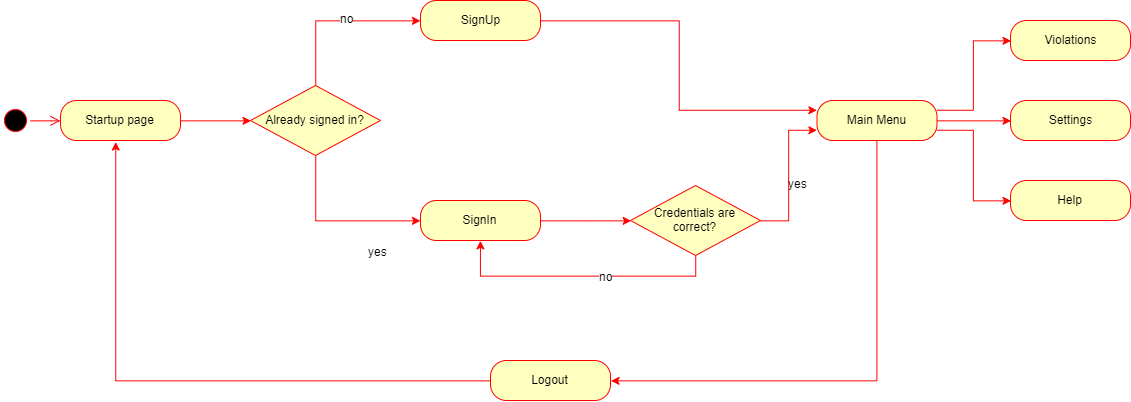

The diagram above was exported from draw.io. Its source (the exported page's mxGraphModel, read from the mxfile embedded in the PNG):
<mxGraphModel dx="2483" dy="822" grid="1" gridSize="10" guides="1" tooltips="1" connect="1" arrows="1" fold="1" page="1" pageScale="1" pageWidth="827" pageHeight="1169" math="0" shadow="0">
  <root>
    <mxCell id="w-Uw5_-N3V0gPnB6CrQt-0" />
    <mxCell id="w-Uw5_-N3V0gPnB6CrQt-1" parent="w-Uw5_-N3V0gPnB6CrQt-0" />
    <mxCell id="tN_ORqjMsGekVrah1gAI-0" style="edgeStyle=orthogonalEdgeStyle;rounded=0;orthogonalLoop=1;jettySize=auto;html=1;exitX=1;exitY=0.5;exitDx=0;exitDy=0;entryX=0;entryY=0.5;entryDx=0;entryDy=0;strokeColor=#FF0000;" edge="1" parent="w-Uw5_-N3V0gPnB6CrQt-1" source="tN_ORqjMsGekVrah1gAI-1" target="tN_ORqjMsGekVrah1gAI-6">
      <mxGeometry relative="1" as="geometry" />
    </mxCell>
    <mxCell id="tN_ORqjMsGekVrah1gAI-1" value="Startup page" style="rounded=1;whiteSpace=wrap;html=1;arcSize=40;fontColor=#000000;fillColor=#ffffc0;strokeColor=#ff0000;" vertex="1" parent="w-Uw5_-N3V0gPnB6CrQt-1">
      <mxGeometry x="-90" y="260" width="120" height="40" as="geometry" />
    </mxCell>
    <mxCell id="tN_ORqjMsGekVrah1gAI-2" style="edgeStyle=orthogonalEdgeStyle;rounded=0;orthogonalLoop=1;jettySize=auto;html=1;exitX=0.5;exitY=0;exitDx=0;exitDy=0;entryX=0;entryY=0.5;entryDx=0;entryDy=0;strokeColor=#FF0000;" edge="1" parent="w-Uw5_-N3V0gPnB6CrQt-1" source="tN_ORqjMsGekVrah1gAI-6" target="tN_ORqjMsGekVrah1gAI-8">
      <mxGeometry relative="1" as="geometry" />
    </mxCell>
    <mxCell id="tN_ORqjMsGekVrah1gAI-3" value="no" style="text;html=1;resizable=0;points=[];align=center;verticalAlign=middle;labelBackgroundColor=#ffffff;" vertex="1" connectable="0" parent="tN_ORqjMsGekVrah1gAI-2">
      <mxGeometry x="0.125" y="3" relative="1" as="geometry">
        <mxPoint as="offset" />
      </mxGeometry>
    </mxCell>
    <mxCell id="tN_ORqjMsGekVrah1gAI-4" style="edgeStyle=orthogonalEdgeStyle;rounded=0;orthogonalLoop=1;jettySize=auto;html=1;exitX=0.5;exitY=1;exitDx=0;exitDy=0;entryX=0;entryY=0.5;entryDx=0;entryDy=0;strokeColor=#FF0000;" edge="1" parent="w-Uw5_-N3V0gPnB6CrQt-1" source="tN_ORqjMsGekVrah1gAI-6" target="tN_ORqjMsGekVrah1gAI-10">
      <mxGeometry relative="1" as="geometry" />
    </mxCell>
    <mxCell id="tN_ORqjMsGekVrah1gAI-5" value="yes" style="text;html=1;resizable=0;points=[];align=center;verticalAlign=middle;labelBackgroundColor=#ffffff;" vertex="1" connectable="0" parent="tN_ORqjMsGekVrah1gAI-4">
      <mxGeometry x="-0.2353" y="31" relative="1" as="geometry">
        <mxPoint x="31" y="31" as="offset" />
      </mxGeometry>
    </mxCell>
    <mxCell id="tN_ORqjMsGekVrah1gAI-6" value="Already signed in?" style="rhombus;whiteSpace=wrap;html=1;fillColor=#ffffc0;strokeColor=#ff0000;" vertex="1" parent="w-Uw5_-N3V0gPnB6CrQt-1">
      <mxGeometry x="100" y="245" width="130" height="70" as="geometry" />
    </mxCell>
    <mxCell id="tN_ORqjMsGekVrah1gAI-7" style="edgeStyle=orthogonalEdgeStyle;rounded=0;orthogonalLoop=1;jettySize=auto;html=1;exitX=1;exitY=0.5;exitDx=0;exitDy=0;entryX=0;entryY=0.25;entryDx=0;entryDy=0;strokeColor=#FF0000;" edge="1" parent="w-Uw5_-N3V0gPnB6CrQt-1" source="tN_ORqjMsGekVrah1gAI-8" target="tN_ORqjMsGekVrah1gAI-18">
      <mxGeometry relative="1" as="geometry" />
    </mxCell>
    <mxCell id="tN_ORqjMsGekVrah1gAI-8" value="SignUp" style="rounded=1;whiteSpace=wrap;html=1;arcSize=40;fontColor=#000000;fillColor=#ffffc0;strokeColor=#ff0000;" vertex="1" parent="w-Uw5_-N3V0gPnB6CrQt-1">
      <mxGeometry x="270" y="160" width="120" height="40" as="geometry" />
    </mxCell>
    <mxCell id="tN_ORqjMsGekVrah1gAI-9" style="edgeStyle=orthogonalEdgeStyle;rounded=0;orthogonalLoop=1;jettySize=auto;html=1;exitX=1;exitY=0.5;exitDx=0;exitDy=0;strokeColor=#FF0000;" edge="1" parent="w-Uw5_-N3V0gPnB6CrQt-1" source="tN_ORqjMsGekVrah1gAI-10" target="tN_ORqjMsGekVrah1gAI-16">
      <mxGeometry relative="1" as="geometry" />
    </mxCell>
    <mxCell id="tN_ORqjMsGekVrah1gAI-10" value="SignIn" style="rounded=1;whiteSpace=wrap;html=1;arcSize=40;fontColor=#000000;fillColor=#ffffc0;strokeColor=#ff0000;" vertex="1" parent="w-Uw5_-N3V0gPnB6CrQt-1">
      <mxGeometry x="270" y="360" width="120" height="40" as="geometry" />
    </mxCell>
    <mxCell id="tN_ORqjMsGekVrah1gAI-11" value="" style="ellipse;html=1;shape=startState;fillColor=#000000;strokeColor=#ff0000;" vertex="1" parent="w-Uw5_-N3V0gPnB6CrQt-1">
      <mxGeometry x="-150" y="265" width="30" height="30" as="geometry" />
    </mxCell>
    <mxCell id="tN_ORqjMsGekVrah1gAI-12" value="" style="edgeStyle=orthogonalEdgeStyle;html=1;verticalAlign=bottom;endArrow=open;endSize=8;strokeColor=#ff0000;entryX=0;entryY=0.5;entryDx=0;entryDy=0;" edge="1" parent="w-Uw5_-N3V0gPnB6CrQt-1" source="tN_ORqjMsGekVrah1gAI-11" target="tN_ORqjMsGekVrah1gAI-1">
      <mxGeometry relative="1" as="geometry">
        <mxPoint x="-100" y="280.0000000000002" as="targetPoint" />
        <mxPoint x="-10" y="290" as="sourcePoint" />
        <Array as="points" />
      </mxGeometry>
    </mxCell>
    <mxCell id="tN_ORqjMsGekVrah1gAI-13" style="edgeStyle=orthogonalEdgeStyle;rounded=0;orthogonalLoop=1;jettySize=auto;html=1;exitX=0.5;exitY=1;exitDx=0;exitDy=0;entryX=0.5;entryY=1;entryDx=0;entryDy=0;strokeColor=#FF0000;" edge="1" parent="w-Uw5_-N3V0gPnB6CrQt-1" source="tN_ORqjMsGekVrah1gAI-16" target="tN_ORqjMsGekVrah1gAI-10">
      <mxGeometry relative="1" as="geometry" />
    </mxCell>
    <mxCell id="tN_ORqjMsGekVrah1gAI-14" value="no" style="text;html=1;resizable=0;points=[];align=center;verticalAlign=middle;labelBackgroundColor=#ffffff;" vertex="1" connectable="0" parent="tN_ORqjMsGekVrah1gAI-13">
      <mxGeometry x="-0.179" relative="1" as="geometry">
        <mxPoint as="offset" />
      </mxGeometry>
    </mxCell>
    <mxCell id="tN_ORqjMsGekVrah1gAI-15" style="edgeStyle=orthogonalEdgeStyle;rounded=0;orthogonalLoop=1;jettySize=auto;html=1;exitX=1;exitY=0.5;exitDx=0;exitDy=0;entryX=0;entryY=0.75;entryDx=0;entryDy=0;strokeColor=#FF0000;" edge="1" parent="w-Uw5_-N3V0gPnB6CrQt-1" source="tN_ORqjMsGekVrah1gAI-16" target="tN_ORqjMsGekVrah1gAI-18">
      <mxGeometry relative="1" as="geometry" />
    </mxCell>
    <mxCell id="tN_ORqjMsGekVrah1gAI-16" value="Credentials are correct?" style="rhombus;whiteSpace=wrap;html=1;fillColor=#ffffc0;strokeColor=#ff0000;" vertex="1" parent="w-Uw5_-N3V0gPnB6CrQt-1">
      <mxGeometry x="480" y="345" width="130" height="70" as="geometry" />
    </mxCell>
    <mxCell id="tN_ORqjMsGekVrah1gAI-17" style="edgeStyle=orthogonalEdgeStyle;rounded=0;orthogonalLoop=1;jettySize=auto;html=1;exitX=0.5;exitY=1;exitDx=0;exitDy=0;entryX=1;entryY=0.5;entryDx=0;entryDy=0;strokeColor=#FF0000;" edge="1" parent="w-Uw5_-N3V0gPnB6CrQt-1" source="tN_ORqjMsGekVrah1gAI-18" target="tN_ORqjMsGekVrah1gAI-20">
      <mxGeometry relative="1" as="geometry" />
    </mxCell>
    <mxCell id="Njsbi9cFqHCihHdJ-Sbz-5" style="edgeStyle=orthogonalEdgeStyle;rounded=0;orthogonalLoop=1;jettySize=auto;html=1;exitX=1;exitY=0.25;exitDx=0;exitDy=0;entryX=0;entryY=0.5;entryDx=0;entryDy=0;strokeColor=#FF0000;" edge="1" parent="w-Uw5_-N3V0gPnB6CrQt-1" source="tN_ORqjMsGekVrah1gAI-18" target="Njsbi9cFqHCihHdJ-Sbz-1">
      <mxGeometry relative="1" as="geometry" />
    </mxCell>
    <mxCell id="Njsbi9cFqHCihHdJ-Sbz-6" style="edgeStyle=orthogonalEdgeStyle;rounded=0;orthogonalLoop=1;jettySize=auto;html=1;exitX=1;exitY=0.5;exitDx=0;exitDy=0;entryX=0;entryY=0.5;entryDx=0;entryDy=0;strokeColor=#FF0000;" edge="1" parent="w-Uw5_-N3V0gPnB6CrQt-1" source="tN_ORqjMsGekVrah1gAI-18" target="Njsbi9cFqHCihHdJ-Sbz-2">
      <mxGeometry relative="1" as="geometry" />
    </mxCell>
    <mxCell id="Njsbi9cFqHCihHdJ-Sbz-7" style="edgeStyle=orthogonalEdgeStyle;rounded=0;orthogonalLoop=1;jettySize=auto;html=1;exitX=1;exitY=0.75;exitDx=0;exitDy=0;entryX=0;entryY=0.5;entryDx=0;entryDy=0;strokeColor=#FF0000;" edge="1" parent="w-Uw5_-N3V0gPnB6CrQt-1" source="tN_ORqjMsGekVrah1gAI-18" target="Njsbi9cFqHCihHdJ-Sbz-3">
      <mxGeometry relative="1" as="geometry" />
    </mxCell>
    <mxCell id="tN_ORqjMsGekVrah1gAI-18" value="Main Menu&lt;br&gt;" style="rounded=1;whiteSpace=wrap;html=1;arcSize=40;fontColor=#000000;fillColor=#ffffc0;strokeColor=#ff0000;" vertex="1" parent="w-Uw5_-N3V0gPnB6CrQt-1">
      <mxGeometry x="666.5" y="260" width="120" height="40" as="geometry" />
    </mxCell>
    <mxCell id="tN_ORqjMsGekVrah1gAI-19" style="edgeStyle=orthogonalEdgeStyle;rounded=0;orthogonalLoop=1;jettySize=auto;html=1;exitX=0;exitY=0.5;exitDx=0;exitDy=0;entryX=0.458;entryY=1.033;entryDx=0;entryDy=0;entryPerimeter=0;strokeColor=#FF0000;" edge="1" parent="w-Uw5_-N3V0gPnB6CrQt-1" source="tN_ORqjMsGekVrah1gAI-20" target="tN_ORqjMsGekVrah1gAI-1">
      <mxGeometry relative="1" as="geometry" />
    </mxCell>
    <mxCell id="tN_ORqjMsGekVrah1gAI-20" value="Logout" style="rounded=1;whiteSpace=wrap;html=1;arcSize=40;fontColor=#000000;fillColor=#ffffc0;strokeColor=#ff0000;" vertex="1" parent="w-Uw5_-N3V0gPnB6CrQt-1">
      <mxGeometry x="340" y="520" width="120" height="40" as="geometry" />
    </mxCell>
    <mxCell id="Njsbi9cFqHCihHdJ-Sbz-0" value="yes" style="text;html=1;resizable=0;points=[];autosize=1;align=left;verticalAlign=top;spacingTop=-4;" vertex="1" parent="w-Uw5_-N3V0gPnB6CrQt-1">
      <mxGeometry x="636" y="334" width="30" height="20" as="geometry" />
    </mxCell>
    <mxCell id="Njsbi9cFqHCihHdJ-Sbz-1" value="Violations" style="rounded=1;whiteSpace=wrap;html=1;arcSize=40;fontColor=#000000;fillColor=#ffffc0;strokeColor=#ff0000;" vertex="1" parent="w-Uw5_-N3V0gPnB6CrQt-1">
      <mxGeometry x="860" y="180" width="120" height="40" as="geometry" />
    </mxCell>
    <mxCell id="Njsbi9cFqHCihHdJ-Sbz-2" value="Settings&lt;br&gt;" style="rounded=1;whiteSpace=wrap;html=1;arcSize=40;fontColor=#000000;fillColor=#ffffc0;strokeColor=#ff0000;" vertex="1" parent="w-Uw5_-N3V0gPnB6CrQt-1">
      <mxGeometry x="860" y="260" width="120" height="40" as="geometry" />
    </mxCell>
    <mxCell id="Njsbi9cFqHCihHdJ-Sbz-3" value="Help" style="rounded=1;whiteSpace=wrap;html=1;arcSize=40;fontColor=#000000;fillColor=#ffffc0;strokeColor=#ff0000;" vertex="1" parent="w-Uw5_-N3V0gPnB6CrQt-1">
      <mxGeometry x="860" y="340" width="120" height="40" as="geometry" />
    </mxCell>
  </root>
</mxGraphModel>